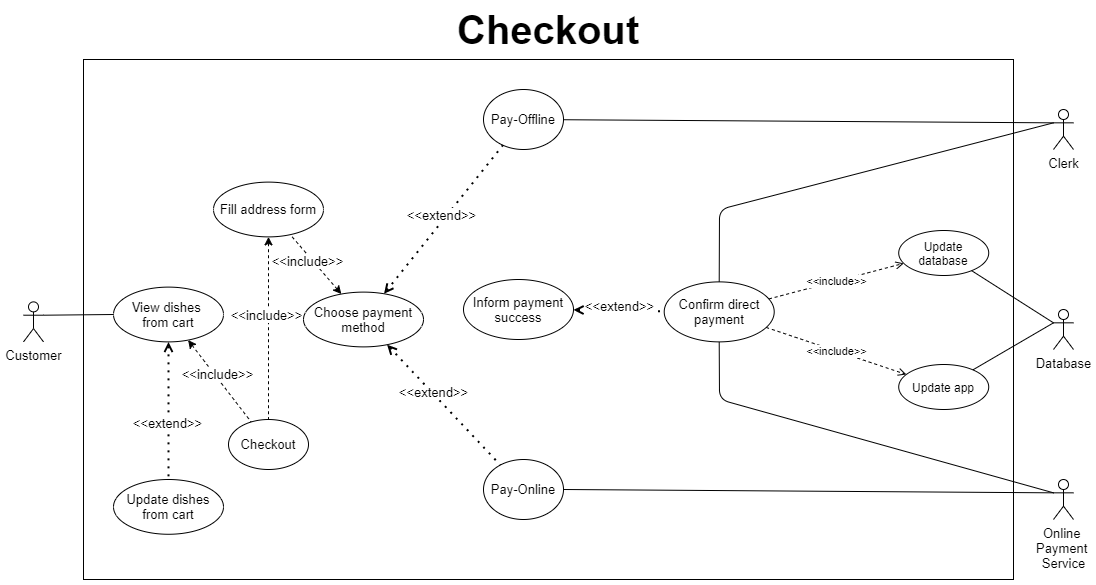

The diagram above was exported from draw.io. Its source (the exported page's mxGraphModel, read from the mxfile embedded in the PNG):
<mxGraphModel dx="1865" dy="599" grid="1" gridSize="10" guides="1" tooltips="1" connect="1" arrows="1" fold="1" page="1" pageScale="1" pageWidth="827" pageHeight="1169" math="0" shadow="0">
  <root>
    <mxCell id="w_Eaa9wVSqVtvG98nu_P-0" />
    <mxCell id="w_Eaa9wVSqVtvG98nu_P-1" parent="w_Eaa9wVSqVtvG98nu_P-0" />
    <mxCell id="w_Eaa9wVSqVtvG98nu_P-2" value="" style="rounded=0;whiteSpace=wrap;html=1;" parent="w_Eaa9wVSqVtvG98nu_P-1" vertex="1">
      <mxGeometry x="-610" y="320" width="930" height="520" as="geometry" />
    </mxCell>
    <mxCell id="w_Eaa9wVSqVtvG98nu_P-3" value="Customer" style="shape=umlActor;verticalLabelPosition=bottom;verticalAlign=top;html=1;outlineConnect=0;fontSize=13;" parent="w_Eaa9wVSqVtvG98nu_P-1" vertex="1">
      <mxGeometry x="-670" y="562.3800000000001" width="20" height="40" as="geometry" />
    </mxCell>
    <mxCell id="w_Eaa9wVSqVtvG98nu_P-5" value="" style="endArrow=none;html=1;fontSize=13;exitX=1;exitY=0.3333333333333333;exitDx=0;exitDy=0;exitPerimeter=0;" parent="w_Eaa9wVSqVtvG98nu_P-1" source="w_Eaa9wVSqVtvG98nu_P-3" target="w_Eaa9wVSqVtvG98nu_P-6" edge="1">
      <mxGeometry width="50" height="50" relative="1" as="geometry">
        <mxPoint x="-770" y="370" as="sourcePoint" />
        <mxPoint x="-105.5" y="1504" as="targetPoint" />
      </mxGeometry>
    </mxCell>
    <mxCell id="w_Eaa9wVSqVtvG98nu_P-6" value="View dishes &lt;br&gt;from cart" style="ellipse;whiteSpace=wrap;html=1;fontSize=13;" parent="w_Eaa9wVSqVtvG98nu_P-1" vertex="1">
      <mxGeometry x="-580" y="547.61" width="110" height="54.77" as="geometry" />
    </mxCell>
    <mxCell id="w_Eaa9wVSqVtvG98nu_P-13" value="Checkout" style="ellipse;whiteSpace=wrap;html=1;fontSize=13;" parent="w_Eaa9wVSqVtvG98nu_P-1" vertex="1">
      <mxGeometry x="-465" y="680" width="80" height="50" as="geometry" />
    </mxCell>
    <mxCell id="w_Eaa9wVSqVtvG98nu_P-14" value="" style="endArrow=none;dashed=1;html=1;endFill=0;startArrow=classic;startFill=1;fontSize=13;" parent="w_Eaa9wVSqVtvG98nu_P-1" source="w_Eaa9wVSqVtvG98nu_P-6" target="w_Eaa9wVSqVtvG98nu_P-13" edge="1">
      <mxGeometry width="50" height="50" relative="1" as="geometry">
        <mxPoint x="-372" y="469" as="sourcePoint" />
        <mxPoint x="-578" y="470" as="targetPoint" />
      </mxGeometry>
    </mxCell>
    <mxCell id="w_Eaa9wVSqVtvG98nu_P-15" value="&amp;lt;&amp;lt;include&amp;gt;&amp;gt;" style="edgeLabel;html=1;align=center;verticalAlign=middle;resizable=0;points=[];fontSize=13;" parent="w_Eaa9wVSqVtvG98nu_P-14" vertex="1" connectable="0">
      <mxGeometry x="-0.2849" relative="1" as="geometry">
        <mxPoint x="6" y="5" as="offset" />
      </mxGeometry>
    </mxCell>
    <mxCell id="w_Eaa9wVSqVtvG98nu_P-19" value="Update dishes from cart" style="ellipse;whiteSpace=wrap;html=1;fontSize=13;" parent="w_Eaa9wVSqVtvG98nu_P-1" vertex="1">
      <mxGeometry x="-580" y="740" width="110" height="54.77" as="geometry" />
    </mxCell>
    <mxCell id="w_Eaa9wVSqVtvG98nu_P-20" value="&amp;lt;&amp;lt;extend&amp;gt;&amp;gt;" style="endArrow=none;dashed=1;html=1;dashPattern=1 3;strokeWidth=2;startArrow=open;startFill=0;fontSize=13;entryX=0.5;entryY=0;entryDx=0;entryDy=0;" parent="w_Eaa9wVSqVtvG98nu_P-1" source="w_Eaa9wVSqVtvG98nu_P-6" target="w_Eaa9wVSqVtvG98nu_P-19" edge="1">
      <mxGeometry x="0.1988" y="-1" width="50" height="50" relative="1" as="geometry">
        <mxPoint x="-412.99684047204823" y="480.0049479764872" as="sourcePoint" />
        <mxPoint x="-346.84196321984155" y="530.1181399924566" as="targetPoint" />
        <mxPoint as="offset" />
      </mxGeometry>
    </mxCell>
    <mxCell id="w_Eaa9wVSqVtvG98nu_P-55" value="&lt;font style=&quot;font-size: 40px&quot;&gt;&lt;b&gt;Checkout&lt;/b&gt;&lt;/font&gt;" style="text;html=1;strokeColor=none;fillColor=none;align=center;verticalAlign=middle;whiteSpace=wrap;rounded=0;" parent="w_Eaa9wVSqVtvG98nu_P-1" vertex="1">
      <mxGeometry x="-360" y="280" width="430" height="20" as="geometry" />
    </mxCell>
    <mxCell id="2SZzuqki0ajmvqs1tV38-0" value="Fill address form" style="ellipse;whiteSpace=wrap;html=1;fontSize=13;" parent="w_Eaa9wVSqVtvG98nu_P-1" vertex="1">
      <mxGeometry x="-480" y="442.61" width="110" height="54.77" as="geometry" />
    </mxCell>
    <mxCell id="2SZzuqki0ajmvqs1tV38-1" value="Choose payment&lt;br&gt;method" style="ellipse;whiteSpace=wrap;html=1;fontSize=13;" parent="w_Eaa9wVSqVtvG98nu_P-1" vertex="1">
      <mxGeometry x="-390" y="552.62" width="120" height="54.77" as="geometry" />
    </mxCell>
    <mxCell id="2SZzuqki0ajmvqs1tV38-2" value="" style="endArrow=none;dashed=1;html=1;endFill=0;startArrow=classic;startFill=1;fontSize=13;" parent="w_Eaa9wVSqVtvG98nu_P-1" source="2SZzuqki0ajmvqs1tV38-0" target="w_Eaa9wVSqVtvG98nu_P-13" edge="1">
      <mxGeometry width="50" height="50" relative="1" as="geometry">
        <mxPoint x="-390.00000000000034" y="810.00407" as="sourcePoint" />
        <mxPoint x="-328.00999999999965" y="670.02" as="targetPoint" />
      </mxGeometry>
    </mxCell>
    <mxCell id="2SZzuqki0ajmvqs1tV38-3" value="&amp;lt;&amp;lt;include&amp;gt;&amp;gt;" style="edgeLabel;html=1;align=center;verticalAlign=middle;resizable=0;points=[];fontSize=13;" parent="2SZzuqki0ajmvqs1tV38-2" vertex="1" connectable="0">
      <mxGeometry x="-0.2849" relative="1" as="geometry">
        <mxPoint x="-3" y="13" as="offset" />
      </mxGeometry>
    </mxCell>
    <mxCell id="2SZzuqki0ajmvqs1tV38-4" value="" style="endArrow=none;dashed=1;html=1;endFill=0;startArrow=classic;startFill=1;fontSize=13;" parent="w_Eaa9wVSqVtvG98nu_P-1" source="2SZzuqki0ajmvqs1tV38-1" target="2SZzuqki0ajmvqs1tV38-0" edge="1">
      <mxGeometry width="50" height="50" relative="1" as="geometry">
        <mxPoint x="-156.00000000001774" y="748.575" as="sourcePoint" />
        <mxPoint x="-249.99999999999955" y="748.5700000000002" as="targetPoint" />
      </mxGeometry>
    </mxCell>
    <mxCell id="2SZzuqki0ajmvqs1tV38-5" value="&amp;lt;&amp;lt;include&amp;gt;&amp;gt;" style="edgeLabel;html=1;align=center;verticalAlign=middle;resizable=0;points=[];fontSize=13;" parent="2SZzuqki0ajmvqs1tV38-4" vertex="1" connectable="0">
      <mxGeometry x="-0.2849" relative="1" as="geometry">
        <mxPoint x="-16" y="-12" as="offset" />
      </mxGeometry>
    </mxCell>
    <mxCell id="2SZzuqki0ajmvqs1tV38-6" value="Clerk" style="shape=umlActor;verticalLabelPosition=bottom;verticalAlign=top;html=1;outlineConnect=0;fontSize=13;" parent="w_Eaa9wVSqVtvG98nu_P-1" vertex="1">
      <mxGeometry x="360" y="370" width="20" height="40" as="geometry" />
    </mxCell>
    <mxCell id="2SZzuqki0ajmvqs1tV38-7" value="Pay-Offline" style="ellipse;whiteSpace=wrap;html=1;fontSize=13;" parent="w_Eaa9wVSqVtvG98nu_P-1" vertex="1">
      <mxGeometry x="-210" y="350" width="80" height="60" as="geometry" />
    </mxCell>
    <mxCell id="2SZzuqki0ajmvqs1tV38-8" value="&amp;lt;&amp;lt;extend&amp;gt;&amp;gt;" style="endArrow=none;dashed=1;html=1;dashPattern=1 3;strokeWidth=2;startArrow=open;startFill=0;fontSize=13;" parent="w_Eaa9wVSqVtvG98nu_P-1" source="2SZzuqki0ajmvqs1tV38-1" target="2SZzuqki0ajmvqs1tV38-7" edge="1">
      <mxGeometry x="0.0173" y="4" width="50" height="50" relative="1" as="geometry">
        <mxPoint x="-270.00000000000034" y="520.00494" as="sourcePoint" />
        <mxPoint x="67.9899999999999" y="552.3799999999999" as="targetPoint" />
        <mxPoint as="offset" />
      </mxGeometry>
    </mxCell>
    <mxCell id="2SZzuqki0ajmvqs1tV38-9" value="" style="endArrow=none;html=1;fontSize=13;entryX=0;entryY=0.3333333333333333;entryDx=0;entryDy=0;entryPerimeter=0;" parent="w_Eaa9wVSqVtvG98nu_P-1" source="2SZzuqki0ajmvqs1tV38-7" target="2SZzuqki0ajmvqs1tV38-6" edge="1">
      <mxGeometry width="50" height="50" relative="1" as="geometry">
        <mxPoint x="50.000941890527315" y="500.00374355326994" as="sourcePoint" />
        <mxPoint x="272.2700000000003" y="519.8633333333335" as="targetPoint" />
      </mxGeometry>
    </mxCell>
    <mxCell id="2SZzuqki0ajmvqs1tV38-10" value="Pay-Online" style="ellipse;whiteSpace=wrap;html=1;fontSize=13;" parent="w_Eaa9wVSqVtvG98nu_P-1" vertex="1">
      <mxGeometry x="-210" y="720" width="80" height="60" as="geometry" />
    </mxCell>
    <mxCell id="2SZzuqki0ajmvqs1tV38-11" value="&amp;lt;&amp;lt;extend&amp;gt;&amp;gt;" style="endArrow=none;dashed=1;html=1;dashPattern=1 3;strokeWidth=2;startArrow=open;startFill=0;fontSize=13;" parent="w_Eaa9wVSqVtvG98nu_P-1" source="2SZzuqki0ajmvqs1tV38-1" target="2SZzuqki0ajmvqs1tV38-10" edge="1">
      <mxGeometry x="-0.1944" y="1" width="50" height="50" relative="1" as="geometry">
        <mxPoint x="-260.0024940074542" y="610.477277906846" as="sourcePoint" />
        <mxPoint x="60.58000000000004" y="422.1100000000001" as="targetPoint" />
        <mxPoint as="offset" />
      </mxGeometry>
    </mxCell>
    <mxCell id="2SZzuqki0ajmvqs1tV38-12" value="Online &lt;br style=&quot;font-size: 13px;&quot;&gt;Payment &lt;br style=&quot;font-size: 13px;&quot;&gt;Service" style="shape=umlActor;verticalLabelPosition=bottom;verticalAlign=top;html=1;outlineConnect=0;fontSize=13;" parent="w_Eaa9wVSqVtvG98nu_P-1" vertex="1">
      <mxGeometry x="360" y="740" width="20" height="40" as="geometry" />
    </mxCell>
    <mxCell id="2SZzuqki0ajmvqs1tV38-13" value="" style="endArrow=none;html=1;entryX=1;entryY=0.5;entryDx=0;entryDy=0;fontSize=13;exitX=0;exitY=0.3333333333333333;exitDx=0;exitDy=0;exitPerimeter=0;" parent="w_Eaa9wVSqVtvG98nu_P-1" source="2SZzuqki0ajmvqs1tV38-12" target="2SZzuqki0ajmvqs1tV38-10" edge="1">
      <mxGeometry width="50" height="50" relative="1" as="geometry">
        <mxPoint x="160.71000000000004" y="748" as="sourcePoint" />
        <mxPoint x="220.71000000000004" y="620" as="targetPoint" />
      </mxGeometry>
    </mxCell>
    <mxCell id="2SZzuqki0ajmvqs1tV38-18" value="" style="endArrow=none;html=1;fontSize=13;entryX=0;entryY=0.3333333333333333;entryDx=0;entryDy=0;entryPerimeter=0;" parent="w_Eaa9wVSqVtvG98nu_P-1" source="2SZzuqki0ajmvqs1tV38-20" target="2SZzuqki0ajmvqs1tV38-12" edge="1">
      <mxGeometry width="50" height="50" relative="1" as="geometry">
        <mxPoint x="557.5700000000006" y="828.8599999999999" as="sourcePoint" />
        <mxPoint x="692.6400000000003" y="713.333333333333" as="targetPoint" />
        <Array as="points">
          <mxPoint x="26" y="660" />
        </Array>
      </mxGeometry>
    </mxCell>
    <mxCell id="2SZzuqki0ajmvqs1tV38-19" value="" style="endArrow=none;html=1;fontSize=13;entryX=0;entryY=0.3333333333333333;entryDx=0;entryDy=0;entryPerimeter=0;" parent="w_Eaa9wVSqVtvG98nu_P-1" source="2SZzuqki0ajmvqs1tV38-20" target="2SZzuqki0ajmvqs1tV38-6" edge="1">
      <mxGeometry width="50" height="50" relative="1" as="geometry">
        <mxPoint x="-255.0732659393126" y="460.383355278537" as="sourcePoint" />
        <mxPoint x="17.93000000000029" y="463.3333333333335" as="targetPoint" />
        <Array as="points">
          <mxPoint x="26" y="470" />
        </Array>
      </mxGeometry>
    </mxCell>
    <mxCell id="2SZzuqki0ajmvqs1tV38-20" value="Confirm direct payment" style="ellipse;whiteSpace=wrap;html=1;fontSize=13;" parent="w_Eaa9wVSqVtvG98nu_P-1" vertex="1">
      <mxGeometry x="-29.290000000000056" y="542.38" width="110" height="60" as="geometry" />
    </mxCell>
    <mxCell id="2SZzuqki0ajmvqs1tV38-21" value="Inform payment success" style="ellipse;whiteSpace=wrap;html=1;fontSize=13;" parent="w_Eaa9wVSqVtvG98nu_P-1" vertex="1">
      <mxGeometry x="-230.00000000000006" y="540" width="110" height="60" as="geometry" />
    </mxCell>
    <mxCell id="2SZzuqki0ajmvqs1tV38-22" value="&amp;lt;&amp;lt;extend&amp;gt;&amp;gt;" style="endArrow=none;dashed=1;html=1;dashPattern=1 3;strokeWidth=2;startArrow=open;startFill=0;fontSize=13;" parent="w_Eaa9wVSqVtvG98nu_P-1" source="2SZzuqki0ajmvqs1tV38-21" target="2SZzuqki0ajmvqs1tV38-20" edge="1">
      <mxGeometry x="0.0173" y="4" width="50" height="50" relative="1" as="geometry">
        <mxPoint x="-234.0211997885591" y="931.3282312335921" as="sourcePoint" />
        <mxPoint x="-162.07000000000005" y="900" as="targetPoint" />
        <mxPoint as="offset" />
      </mxGeometry>
    </mxCell>
    <mxCell id="ifwqiRt-rQYlho8u8HRf-0" value="Update database" style="ellipse;whiteSpace=wrap;html=1;" parent="w_Eaa9wVSqVtvG98nu_P-1" vertex="1">
      <mxGeometry x="205.22000000000003" y="491" width="90" height="45" as="geometry" />
    </mxCell>
    <mxCell id="ifwqiRt-rQYlho8u8HRf-1" value="&amp;lt;&amp;lt;include&amp;gt;&amp;gt;" style="endArrow=open;dashed=1;html=1;endFill=0;" parent="w_Eaa9wVSqVtvG98nu_P-1" source="2SZzuqki0ajmvqs1tV38-20" target="ifwqiRt-rQYlho8u8HRf-0" edge="1">
      <mxGeometry width="50" height="50" relative="1" as="geometry">
        <mxPoint x="100.00427124746216" y="569.7867965644036" as="sourcePoint" />
        <mxPoint x="950.21" y="926" as="targetPoint" />
      </mxGeometry>
    </mxCell>
    <mxCell id="ifwqiRt-rQYlho8u8HRf-2" value="Update app" style="ellipse;whiteSpace=wrap;html=1;" parent="w_Eaa9wVSqVtvG98nu_P-1" vertex="1">
      <mxGeometry x="205.22000000000003" y="625" width="90" height="45" as="geometry" />
    </mxCell>
    <mxCell id="ifwqiRt-rQYlho8u8HRf-3" value="&amp;lt;&amp;lt;include&amp;gt;&amp;gt;" style="endArrow=open;dashed=1;html=1;endFill=0;" parent="w_Eaa9wVSqVtvG98nu_P-1" source="2SZzuqki0ajmvqs1tV38-20" target="ifwqiRt-rQYlho8u8HRf-2" edge="1">
      <mxGeometry width="50" height="50" relative="1" as="geometry">
        <mxPoint x="100.00427124746216" y="612.2132034355964" as="sourcePoint" />
        <mxPoint x="300.21000000000004" y="861" as="targetPoint" />
      </mxGeometry>
    </mxCell>
    <mxCell id="ifwqiRt-rQYlho8u8HRf-6" value="Database" style="shape=umlActor;verticalLabelPosition=bottom;verticalAlign=top;html=1;outlineConnect=0;fontSize=13;" parent="w_Eaa9wVSqVtvG98nu_P-1" vertex="1">
      <mxGeometry x="360" y="570" width="20" height="40" as="geometry" />
    </mxCell>
    <mxCell id="ifwqiRt-rQYlho8u8HRf-7" value="" style="endArrow=none;html=1;fontSize=13;entryX=0;entryY=0.3333333333333333;entryDx=0;entryDy=0;entryPerimeter=0;" parent="w_Eaa9wVSqVtvG98nu_P-1" source="ifwqiRt-rQYlho8u8HRf-2" target="ifwqiRt-rQYlho8u8HRf-6" edge="1">
      <mxGeometry width="50" height="50" relative="1" as="geometry">
        <mxPoint x="300.49036011887665" y="750.0035656102862" as="sourcePoint" />
        <mxPoint x="360" y="633.6533333333333" as="targetPoint" />
      </mxGeometry>
    </mxCell>
    <mxCell id="ifwqiRt-rQYlho8u8HRf-8" value="" style="endArrow=none;html=1;fontSize=13;exitX=0;exitY=0.3333333333333333;exitDx=0;exitDy=0;exitPerimeter=0;" parent="w_Eaa9wVSqVtvG98nu_P-1" source="ifwqiRt-rQYlho8u8HRf-6" target="ifwqiRt-rQYlho8u8HRf-0" edge="1">
      <mxGeometry width="50" height="50" relative="1" as="geometry">
        <mxPoint x="286.8931159242866" y="639.3785700972405" as="sourcePoint" />
        <mxPoint x="370" y="583.1033333333332" as="targetPoint" />
      </mxGeometry>
    </mxCell>
  </root>
</mxGraphModel>